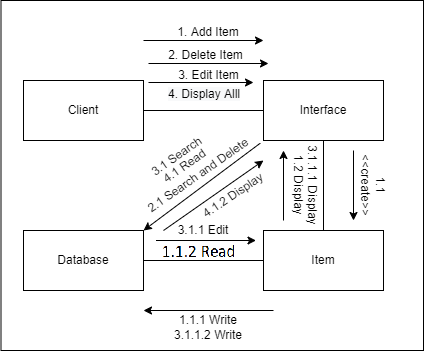

The diagram above was exported from draw.io. Its source (the exported page's mxGraphModel, read from the mxfile embedded in the PNG):
<mxGraphModel dx="785" dy="593" grid="1" gridSize="10" guides="1" tooltips="1" connect="1" arrows="1" fold="1" page="1" pageScale="1" pageWidth="827" pageHeight="1169" math="0" shadow="0">
  <root>
    <mxCell id="0" />
    <mxCell id="1" parent="0" />
    <mxCell id="M29S2nxSkNjDy_W1CpPz-35" value="" style="rounded=0;whiteSpace=wrap;html=1;" vertex="1" parent="1">
      <mxGeometry x="137.5" y="110" width="422.5" height="350" as="geometry" />
    </mxCell>
    <mxCell id="M29S2nxSkNjDy_W1CpPz-1" value="Client" style="rounded=0;whiteSpace=wrap;html=1;" vertex="1" parent="1">
      <mxGeometry x="160" y="190" width="120" height="60" as="geometry" />
    </mxCell>
    <mxCell id="M29S2nxSkNjDy_W1CpPz-2" value="Interface" style="rounded=0;whiteSpace=wrap;html=1;" vertex="1" parent="1">
      <mxGeometry x="400" y="190" width="120" height="60" as="geometry" />
    </mxCell>
    <mxCell id="M29S2nxSkNjDy_W1CpPz-3" value="" style="endArrow=none;html=1;rounded=0;entryX=0;entryY=0.5;entryDx=0;entryDy=0;exitX=1;exitY=0.5;exitDx=0;exitDy=0;" edge="1" parent="1" source="M29S2nxSkNjDy_W1CpPz-1" target="M29S2nxSkNjDy_W1CpPz-2">
      <mxGeometry width="50" height="50" relative="1" as="geometry">
        <mxPoint x="360" y="300" as="sourcePoint" />
        <mxPoint x="410" y="250" as="targetPoint" />
      </mxGeometry>
    </mxCell>
    <mxCell id="M29S2nxSkNjDy_W1CpPz-4" value="" style="endArrow=classic;html=1;rounded=0;" edge="1" parent="1">
      <mxGeometry width="50" height="50" relative="1" as="geometry">
        <mxPoint x="280" y="150" as="sourcePoint" />
        <mxPoint x="400" y="150" as="targetPoint" />
      </mxGeometry>
    </mxCell>
    <mxCell id="M29S2nxSkNjDy_W1CpPz-6" value="1. Add Item" style="text;html=1;strokeColor=none;fillColor=none;align=center;verticalAlign=middle;whiteSpace=wrap;rounded=0;" vertex="1" parent="1">
      <mxGeometry x="310" y="127" width="70" height="30" as="geometry" />
    </mxCell>
    <mxCell id="M29S2nxSkNjDy_W1CpPz-7" value="Item" style="rounded=0;whiteSpace=wrap;html=1;" vertex="1" parent="1">
      <mxGeometry x="400" y="340" width="120" height="60" as="geometry" />
    </mxCell>
    <mxCell id="M29S2nxSkNjDy_W1CpPz-8" value="" style="endArrow=none;html=1;rounded=0;entryX=0.5;entryY=1;entryDx=0;entryDy=0;exitX=0.5;exitY=0;exitDx=0;exitDy=0;" edge="1" parent="1" source="M29S2nxSkNjDy_W1CpPz-7" target="M29S2nxSkNjDy_W1CpPz-2">
      <mxGeometry width="50" height="50" relative="1" as="geometry">
        <mxPoint x="360" y="300" as="sourcePoint" />
        <mxPoint x="410" y="250" as="targetPoint" />
      </mxGeometry>
    </mxCell>
    <mxCell id="M29S2nxSkNjDy_W1CpPz-9" value="" style="endArrow=classic;html=1;rounded=0;" edge="1" parent="1">
      <mxGeometry width="50" height="50" relative="1" as="geometry">
        <mxPoint x="490" y="260" as="sourcePoint" />
        <mxPoint x="490" y="330" as="targetPoint" />
      </mxGeometry>
    </mxCell>
    <mxCell id="M29S2nxSkNjDy_W1CpPz-11" value="1.1 &amp;lt;&amp;lt;create&amp;gt;&amp;gt;" style="text;html=1;strokeColor=none;fillColor=none;align=center;verticalAlign=middle;whiteSpace=wrap;rounded=0;rotation=90;" vertex="1" parent="1">
      <mxGeometry x="480" y="280" width="60" height="30" as="geometry" />
    </mxCell>
    <mxCell id="M29S2nxSkNjDy_W1CpPz-12" value="Database" style="rounded=0;whiteSpace=wrap;html=1;" vertex="1" parent="1">
      <mxGeometry x="160" y="340" width="120" height="60" as="geometry" />
    </mxCell>
    <mxCell id="M29S2nxSkNjDy_W1CpPz-13" value="" style="endArrow=none;html=1;rounded=0;entryX=0;entryY=0.5;entryDx=0;entryDy=0;exitX=1;exitY=0.5;exitDx=0;exitDy=0;" edge="1" parent="1" source="M29S2nxSkNjDy_W1CpPz-12" target="M29S2nxSkNjDy_W1CpPz-7">
      <mxGeometry width="50" height="50" relative="1" as="geometry">
        <mxPoint x="285" y="390" as="sourcePoint" />
        <mxPoint x="405" y="390" as="targetPoint" />
      </mxGeometry>
    </mxCell>
    <mxCell id="M29S2nxSkNjDy_W1CpPz-14" value="" style="endArrow=classic;html=1;rounded=0;" edge="1" parent="1">
      <mxGeometry width="50" height="50" relative="1" as="geometry">
        <mxPoint x="410" y="420" as="sourcePoint" />
        <mxPoint x="280" y="420" as="targetPoint" />
      </mxGeometry>
    </mxCell>
    <mxCell id="M29S2nxSkNjDy_W1CpPz-15" value="1.1.1 Write" style="text;html=1;strokeColor=none;fillColor=none;align=center;verticalAlign=middle;whiteSpace=wrap;rounded=0;" vertex="1" parent="1">
      <mxGeometry x="310" y="415" width="70" height="30" as="geometry" />
    </mxCell>
    <mxCell id="M29S2nxSkNjDy_W1CpPz-16" value="" style="endArrow=classic;html=1;rounded=0;" edge="1" parent="1">
      <mxGeometry width="50" height="50" relative="1" as="geometry">
        <mxPoint x="420" y="330" as="sourcePoint" />
        <mxPoint x="420" y="260" as="targetPoint" />
      </mxGeometry>
    </mxCell>
    <mxCell id="M29S2nxSkNjDy_W1CpPz-17" value="1.2 Display" style="text;html=1;strokeColor=none;fillColor=none;align=center;verticalAlign=middle;whiteSpace=wrap;rounded=0;rotation=90;" vertex="1" parent="1">
      <mxGeometry x="400" y="280" width="70" height="30" as="geometry" />
    </mxCell>
    <mxCell id="M29S2nxSkNjDy_W1CpPz-18" value="" style="endArrow=classic;html=1;rounded=0;" edge="1" parent="1">
      <mxGeometry width="50" height="50" relative="1" as="geometry">
        <mxPoint x="285" y="173" as="sourcePoint" />
        <mxPoint x="405" y="173" as="targetPoint" />
      </mxGeometry>
    </mxCell>
    <mxCell id="M29S2nxSkNjDy_W1CpPz-19" value="2. Delete Item" style="text;html=1;strokeColor=none;fillColor=none;align=center;verticalAlign=middle;whiteSpace=wrap;rounded=0;" vertex="1" parent="1">
      <mxGeometry x="300" y="150" width="85" height="30" as="geometry" />
    </mxCell>
    <mxCell id="M29S2nxSkNjDy_W1CpPz-20" value="" style="endArrow=classic;html=1;rounded=0;entryX=1;entryY=0;entryDx=0;entryDy=0;exitX=-0.027;exitY=1.045;exitDx=0;exitDy=0;exitPerimeter=0;" edge="1" parent="1" source="M29S2nxSkNjDy_W1CpPz-2" target="M29S2nxSkNjDy_W1CpPz-12">
      <mxGeometry width="50" height="50" relative="1" as="geometry">
        <mxPoint x="360" y="270" as="sourcePoint" />
        <mxPoint x="410" y="220" as="targetPoint" />
      </mxGeometry>
    </mxCell>
    <mxCell id="M29S2nxSkNjDy_W1CpPz-26" style="edgeStyle=orthogonalEdgeStyle;rounded=0;orthogonalLoop=1;jettySize=auto;html=1;exitX=0;exitY=1;exitDx=0;exitDy=0;" edge="1" parent="1" source="M29S2nxSkNjDy_W1CpPz-21">
      <mxGeometry relative="1" as="geometry">
        <mxPoint x="290.42857142857133" y="334.42857142857144" as="targetPoint" />
      </mxGeometry>
    </mxCell>
    <mxCell id="M29S2nxSkNjDy_W1CpPz-21" value="2.1 Search and Delete" style="text;html=1;strokeColor=none;fillColor=none;align=center;verticalAlign=middle;whiteSpace=wrap;rounded=0;rotation=-35;" vertex="1" parent="1">
      <mxGeometry x="270" y="270" width="130" height="30" as="geometry" />
    </mxCell>
    <mxCell id="M29S2nxSkNjDy_W1CpPz-22" value="" style="endArrow=classic;html=1;rounded=0;" edge="1" parent="1">
      <mxGeometry width="50" height="50" relative="1" as="geometry">
        <mxPoint x="285" y="192" as="sourcePoint" />
        <mxPoint x="390" y="192" as="targetPoint" />
      </mxGeometry>
    </mxCell>
    <mxCell id="M29S2nxSkNjDy_W1CpPz-23" value="3. Edit Item" style="text;html=1;strokeColor=none;fillColor=none;align=center;verticalAlign=middle;whiteSpace=wrap;rounded=0;" vertex="1" parent="1">
      <mxGeometry x="302.5" y="170" width="85" height="30" as="geometry" />
    </mxCell>
    <mxCell id="M29S2nxSkNjDy_W1CpPz-25" value="3.1 Search&amp;nbsp;" style="text;html=1;strokeColor=none;fillColor=none;align=center;verticalAlign=middle;whiteSpace=wrap;rounded=0;rotation=-35;" vertex="1" parent="1">
      <mxGeometry x="250" y="250" width="130" height="30" as="geometry" />
    </mxCell>
    <mxCell id="M29S2nxSkNjDy_W1CpPz-27" value="" style="endArrow=classic;html=1;rounded=0;" edge="1" parent="1">
      <mxGeometry width="50" height="50" relative="1" as="geometry">
        <mxPoint x="292.5" y="350" as="sourcePoint" />
        <mxPoint x="392.5" y="350" as="targetPoint" />
      </mxGeometry>
    </mxCell>
    <mxCell id="M29S2nxSkNjDy_W1CpPz-28" value="3.1.1 Edit" style="text;html=1;strokeColor=none;fillColor=none;align=center;verticalAlign=middle;whiteSpace=wrap;rounded=0;" vertex="1" parent="1">
      <mxGeometry x="310" y="325" width="60" height="30" as="geometry" />
    </mxCell>
    <mxCell id="M29S2nxSkNjDy_W1CpPz-29" value="3.1.1.2 Write" style="text;html=1;strokeColor=none;fillColor=none;align=center;verticalAlign=middle;whiteSpace=wrap;rounded=0;" vertex="1" parent="1">
      <mxGeometry x="295" y="430" width="100" height="30" as="geometry" />
    </mxCell>
    <mxCell id="M29S2nxSkNjDy_W1CpPz-30" value="3.1.1.1 Display" style="text;html=1;strokeColor=none;fillColor=none;align=center;verticalAlign=middle;whiteSpace=wrap;rounded=0;rotation=90;" vertex="1" parent="1">
      <mxGeometry x="406" y="280" width="86" height="30" as="geometry" />
    </mxCell>
    <mxCell id="M29S2nxSkNjDy_W1CpPz-31" value="&lt;span style=&quot;color: rgb(0 , 0 , 0) ; font-family: &amp;#34;helvetica&amp;#34; ; font-size: 12px ; font-style: normal ; font-weight: 400 ; letter-spacing: normal ; text-align: center ; text-indent: 0px ; text-transform: none ; word-spacing: 0px ; background-color: rgb(248 , 249 , 250) ; display: inline ; float: none&quot;&gt;4. Display Alll&lt;/span&gt;" style="text;whiteSpace=wrap;html=1;" vertex="1" parent="1">
      <mxGeometry x="302.5" y="190" width="100" height="30" as="geometry" />
    </mxCell>
    <mxCell id="M29S2nxSkNjDy_W1CpPz-32" value="4.1 Read&amp;nbsp;" style="text;html=1;strokeColor=none;fillColor=none;align=center;verticalAlign=middle;whiteSpace=wrap;rounded=0;rotation=-35;" vertex="1" parent="1">
      <mxGeometry x="257.5" y="260" width="130" height="30" as="geometry" />
    </mxCell>
    <mxCell id="M29S2nxSkNjDy_W1CpPz-33" value="4.1.2 Display" style="text;html=1;strokeColor=none;fillColor=none;align=center;verticalAlign=middle;whiteSpace=wrap;rounded=0;rotation=-34;" vertex="1" parent="1">
      <mxGeometry x="320" y="290" width="100" height="30" as="geometry" />
    </mxCell>
    <mxCell id="M29S2nxSkNjDy_W1CpPz-34" value="" style="endArrow=classic;html=1;rounded=0;" edge="1" parent="1">
      <mxGeometry width="50" height="50" relative="1" as="geometry">
        <mxPoint x="300" y="340" as="sourcePoint" />
        <mxPoint x="400" y="270" as="targetPoint" />
      </mxGeometry>
    </mxCell>
  </root>
</mxGraphModel>